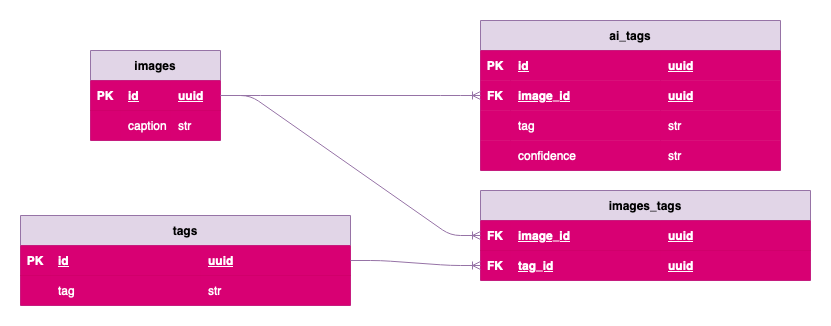

The diagram above was exported from draw.io. Its source (the exported page's mxGraphModel, read from the mxfile embedded in the PNG):
<mxGraphModel dx="2893" dy="1138" grid="1" gridSize="10" guides="1" tooltips="1" connect="1" arrows="1" fold="1" page="1" pageScale="1" pageWidth="827" pageHeight="1169" math="0" shadow="0">
  <root>
    <mxCell id="0" />
    <mxCell id="1" parent="0" />
    <mxCell id="y4PhAGPfT2sHdXPhJQxl-1" value="images" style="shape=table;startSize=30;container=1;collapsible=1;childLayout=tableLayout;fixedRows=1;rowLines=0;fontStyle=1;align=center;resizeLast=1;fillColor=#e1d5e7;strokeColor=#9673a6;" parent="1" vertex="1">
      <mxGeometry x="60" y="70" width="130" height="90" as="geometry" />
    </mxCell>
    <mxCell id="y4PhAGPfT2sHdXPhJQxl-2" value="" style="shape=partialRectangle;collapsible=0;dropTarget=0;pointerEvents=0;fillColor=#d80073;top=0;left=0;bottom=1;right=0;points=[[0,0.5],[1,0.5]];portConstraint=eastwest;strokeColor=#A50040;fontColor=#ffffff;" parent="y4PhAGPfT2sHdXPhJQxl-1" vertex="1">
      <mxGeometry y="30" width="130" height="30" as="geometry" />
    </mxCell>
    <mxCell id="y4PhAGPfT2sHdXPhJQxl-3" value="PK" style="shape=partialRectangle;connectable=0;fillColor=#d80073;top=0;left=0;bottom=0;right=0;fontStyle=1;overflow=hidden;strokeColor=#A50040;fontColor=#ffffff;" parent="y4PhAGPfT2sHdXPhJQxl-2" vertex="1">
      <mxGeometry width="30" height="30" as="geometry" />
    </mxCell>
    <mxCell id="y4PhAGPfT2sHdXPhJQxl-4" value="id" style="shape=partialRectangle;connectable=0;fillColor=#d80073;top=0;left=0;bottom=0;right=0;align=left;spacingLeft=6;fontStyle=5;overflow=hidden;strokeColor=#A50040;fontColor=#ffffff;" parent="y4PhAGPfT2sHdXPhJQxl-2" vertex="1">
      <mxGeometry x="30" width="50" height="30" as="geometry" />
    </mxCell>
    <mxCell id="y4PhAGPfT2sHdXPhJQxl-5" value="uuid" style="shape=partialRectangle;connectable=0;fillColor=#d80073;top=0;left=0;bottom=0;right=0;align=left;spacingLeft=6;fontStyle=5;overflow=hidden;strokeColor=#A50040;fontColor=#ffffff;" parent="y4PhAGPfT2sHdXPhJQxl-2" vertex="1">
      <mxGeometry x="80" width="50" height="30" as="geometry" />
    </mxCell>
    <mxCell id="y4PhAGPfT2sHdXPhJQxl-6" value="" style="shape=partialRectangle;collapsible=0;dropTarget=0;pointerEvents=0;fillColor=#d80073;top=0;left=0;bottom=0;right=0;points=[[0,0.5],[1,0.5]];portConstraint=eastwest;strokeColor=#A50040;fontColor=#ffffff;" parent="y4PhAGPfT2sHdXPhJQxl-1" vertex="1">
      <mxGeometry y="60" width="130" height="30" as="geometry" />
    </mxCell>
    <mxCell id="y4PhAGPfT2sHdXPhJQxl-7" value="" style="shape=partialRectangle;connectable=0;fillColor=#d80073;top=0;left=0;bottom=0;right=0;editable=1;overflow=hidden;strokeColor=#A50040;fontColor=#ffffff;" parent="y4PhAGPfT2sHdXPhJQxl-6" vertex="1">
      <mxGeometry width="30" height="30" as="geometry" />
    </mxCell>
    <mxCell id="y4PhAGPfT2sHdXPhJQxl-8" value="caption" style="shape=partialRectangle;connectable=0;fillColor=#d80073;top=0;left=0;bottom=0;right=0;align=left;spacingLeft=6;overflow=hidden;strokeColor=#A50040;fontColor=#ffffff;" parent="y4PhAGPfT2sHdXPhJQxl-6" vertex="1">
      <mxGeometry x="30" width="50" height="30" as="geometry" />
    </mxCell>
    <mxCell id="y4PhAGPfT2sHdXPhJQxl-9" value="str" style="shape=partialRectangle;connectable=0;fillColor=#d80073;top=0;left=0;bottom=0;right=0;align=left;spacingLeft=6;overflow=hidden;strokeColor=#A50040;fontColor=#ffffff;" parent="y4PhAGPfT2sHdXPhJQxl-6" vertex="1">
      <mxGeometry x="80" width="50" height="30" as="geometry" />
    </mxCell>
    <mxCell id="y4PhAGPfT2sHdXPhJQxl-10" value="images_tags" style="shape=table;startSize=30;container=1;collapsible=1;childLayout=tableLayout;fixedRows=1;rowLines=0;fontStyle=1;align=center;resizeLast=1;fillColor=#e1d5e7;strokeColor=#9673a6;" parent="1" vertex="1">
      <mxGeometry x="450" y="210" width="330" height="90" as="geometry">
        <mxRectangle x="450" y="210" width="110" height="30" as="alternateBounds" />
      </mxGeometry>
    </mxCell>
    <mxCell id="y4PhAGPfT2sHdXPhJQxl-11" value="" style="shape=partialRectangle;collapsible=0;dropTarget=0;pointerEvents=0;fillColor=#d80073;top=0;left=0;bottom=1;right=0;points=[[0,0.5],[1,0.5]];portConstraint=eastwest;strokeColor=#A50040;fontColor=#ffffff;" parent="y4PhAGPfT2sHdXPhJQxl-10" vertex="1">
      <mxGeometry y="30" width="330" height="30" as="geometry" />
    </mxCell>
    <mxCell id="y4PhAGPfT2sHdXPhJQxl-12" value="FK" style="shape=partialRectangle;connectable=0;fillColor=#d80073;top=0;left=0;bottom=0;right=0;fontStyle=1;overflow=hidden;strokeColor=#A50040;fontColor=#ffffff;" parent="y4PhAGPfT2sHdXPhJQxl-11" vertex="1">
      <mxGeometry width="30" height="30" as="geometry" />
    </mxCell>
    <mxCell id="y4PhAGPfT2sHdXPhJQxl-13" value="image_id" style="shape=partialRectangle;connectable=0;fillColor=#d80073;top=0;left=0;bottom=0;right=0;align=left;spacingLeft=6;fontStyle=5;overflow=hidden;strokeColor=#A50040;fontColor=#ffffff;" parent="y4PhAGPfT2sHdXPhJQxl-11" vertex="1">
      <mxGeometry x="30" width="150" height="30" as="geometry" />
    </mxCell>
    <mxCell id="y4PhAGPfT2sHdXPhJQxl-14" value="uuid" style="shape=partialRectangle;connectable=0;fillColor=#d80073;top=0;left=0;bottom=0;right=0;align=left;spacingLeft=6;fontStyle=5;overflow=hidden;strokeColor=#A50040;fontColor=#ffffff;" parent="y4PhAGPfT2sHdXPhJQxl-11" vertex="1">
      <mxGeometry x="180" width="150" height="30" as="geometry" />
    </mxCell>
    <mxCell id="y4PhAGPfT2sHdXPhJQxl-15" value="" style="shape=partialRectangle;collapsible=0;dropTarget=0;pointerEvents=0;fillColor=#d80073;top=0;left=0;bottom=0;right=0;points=[[0,0.5],[1,0.5]];portConstraint=eastwest;strokeColor=#A50040;fontColor=#ffffff;" parent="y4PhAGPfT2sHdXPhJQxl-10" vertex="1">
      <mxGeometry y="60" width="330" height="30" as="geometry" />
    </mxCell>
    <mxCell id="y4PhAGPfT2sHdXPhJQxl-16" value="FK" style="shape=partialRectangle;connectable=0;fillColor=#d80073;top=0;left=0;bottom=0;right=0;editable=1;overflow=hidden;fontStyle=1;strokeColor=#A50040;fontColor=#ffffff;" parent="y4PhAGPfT2sHdXPhJQxl-15" vertex="1">
      <mxGeometry width="30" height="30" as="geometry" />
    </mxCell>
    <mxCell id="y4PhAGPfT2sHdXPhJQxl-17" value="tag_id" style="shape=partialRectangle;connectable=0;fillColor=#d80073;top=0;left=0;bottom=0;right=0;align=left;spacingLeft=6;overflow=hidden;fontStyle=5;strokeColor=#A50040;fontColor=#ffffff;" parent="y4PhAGPfT2sHdXPhJQxl-15" vertex="1">
      <mxGeometry x="30" width="150" height="30" as="geometry" />
    </mxCell>
    <mxCell id="y4PhAGPfT2sHdXPhJQxl-18" value="uuid" style="shape=partialRectangle;connectable=0;fillColor=#d80073;top=0;left=0;bottom=0;right=0;align=left;spacingLeft=6;overflow=hidden;fontStyle=5;strokeColor=#A50040;fontColor=#ffffff;" parent="y4PhAGPfT2sHdXPhJQxl-15" vertex="1">
      <mxGeometry x="180" width="150" height="30" as="geometry" />
    </mxCell>
    <mxCell id="y4PhAGPfT2sHdXPhJQxl-19" value="" style="edgeStyle=entityRelationEdgeStyle;fontSize=12;html=1;endArrow=ERoneToMany;exitX=1;exitY=0.5;exitDx=0;exitDy=0;entryX=0;entryY=0.5;entryDx=0;entryDy=0;fillColor=#e1d5e7;strokeColor=#9673a6;" parent="1" source="y4PhAGPfT2sHdXPhJQxl-1" target="y4PhAGPfT2sHdXPhJQxl-11" edge="1">
      <mxGeometry width="100" height="100" relative="1" as="geometry">
        <mxPoint x="360" y="440" as="sourcePoint" />
        <mxPoint x="460" y="340" as="targetPoint" />
      </mxGeometry>
    </mxCell>
    <mxCell id="y4PhAGPfT2sHdXPhJQxl-20" value="tags" style="shape=table;startSize=30;container=1;collapsible=1;childLayout=tableLayout;fixedRows=1;rowLines=0;fontStyle=1;align=center;resizeLast=1;fillColor=#e1d5e7;strokeColor=#9673a6;" parent="1" vertex="1">
      <mxGeometry x="-10" y="235" width="330" height="90" as="geometry" />
    </mxCell>
    <mxCell id="y4PhAGPfT2sHdXPhJQxl-21" value="" style="shape=partialRectangle;collapsible=0;dropTarget=0;pointerEvents=0;fillColor=#d80073;top=0;left=0;bottom=1;right=0;points=[[0,0.5],[1,0.5]];portConstraint=eastwest;strokeColor=#A50040;fontColor=#ffffff;" parent="y4PhAGPfT2sHdXPhJQxl-20" vertex="1">
      <mxGeometry y="30" width="330" height="30" as="geometry" />
    </mxCell>
    <mxCell id="y4PhAGPfT2sHdXPhJQxl-22" value="PK" style="shape=partialRectangle;connectable=0;fillColor=#d80073;top=0;left=0;bottom=0;right=0;fontStyle=1;overflow=hidden;strokeColor=#A50040;fontColor=#ffffff;" parent="y4PhAGPfT2sHdXPhJQxl-21" vertex="1">
      <mxGeometry width="30" height="30" as="geometry" />
    </mxCell>
    <mxCell id="y4PhAGPfT2sHdXPhJQxl-23" value="id" style="shape=partialRectangle;connectable=0;fillColor=#d80073;top=0;left=0;bottom=0;right=0;align=left;spacingLeft=6;fontStyle=5;overflow=hidden;strokeColor=#A50040;fontColor=#ffffff;" parent="y4PhAGPfT2sHdXPhJQxl-21" vertex="1">
      <mxGeometry x="30" width="150" height="30" as="geometry" />
    </mxCell>
    <mxCell id="y4PhAGPfT2sHdXPhJQxl-24" value="uuid" style="shape=partialRectangle;connectable=0;fillColor=#d80073;top=0;left=0;bottom=0;right=0;align=left;spacingLeft=6;fontStyle=5;overflow=hidden;strokeColor=#A50040;fontColor=#ffffff;" parent="y4PhAGPfT2sHdXPhJQxl-21" vertex="1">
      <mxGeometry x="180" width="150" height="30" as="geometry" />
    </mxCell>
    <mxCell id="y4PhAGPfT2sHdXPhJQxl-25" value="" style="shape=partialRectangle;collapsible=0;dropTarget=0;pointerEvents=0;fillColor=#d80073;top=0;left=0;bottom=0;right=0;points=[[0,0.5],[1,0.5]];portConstraint=eastwest;strokeColor=#A50040;fontColor=#ffffff;" parent="y4PhAGPfT2sHdXPhJQxl-20" vertex="1">
      <mxGeometry y="60" width="330" height="30" as="geometry" />
    </mxCell>
    <mxCell id="y4PhAGPfT2sHdXPhJQxl-26" value="" style="shape=partialRectangle;connectable=0;fillColor=#d80073;top=0;left=0;bottom=0;right=0;editable=1;overflow=hidden;strokeColor=#A50040;fontColor=#ffffff;" parent="y4PhAGPfT2sHdXPhJQxl-25" vertex="1">
      <mxGeometry width="30" height="30" as="geometry" />
    </mxCell>
    <mxCell id="y4PhAGPfT2sHdXPhJQxl-27" value="tag" style="shape=partialRectangle;connectable=0;fillColor=#d80073;top=0;left=0;bottom=0;right=0;align=left;spacingLeft=6;overflow=hidden;strokeColor=#A50040;fontColor=#ffffff;" parent="y4PhAGPfT2sHdXPhJQxl-25" vertex="1">
      <mxGeometry x="30" width="150" height="30" as="geometry" />
    </mxCell>
    <mxCell id="y4PhAGPfT2sHdXPhJQxl-28" value="str" style="shape=partialRectangle;connectable=0;fillColor=#d80073;top=0;left=0;bottom=0;right=0;align=left;spacingLeft=6;overflow=hidden;strokeColor=#A50040;fontColor=#ffffff;" parent="y4PhAGPfT2sHdXPhJQxl-25" vertex="1">
      <mxGeometry x="180" width="150" height="30" as="geometry" />
    </mxCell>
    <mxCell id="y4PhAGPfT2sHdXPhJQxl-29" value="" style="edgeStyle=entityRelationEdgeStyle;fontSize=12;html=1;endArrow=ERoneToMany;exitX=1;exitY=0.5;exitDx=0;exitDy=0;entryX=0;entryY=0.5;entryDx=0;entryDy=0;fillColor=#e1d5e7;strokeColor=#9673a6;" parent="1" source="y4PhAGPfT2sHdXPhJQxl-20" target="y4PhAGPfT2sHdXPhJQxl-15" edge="1">
      <mxGeometry width="100" height="100" relative="1" as="geometry">
        <mxPoint x="360" y="440" as="sourcePoint" />
        <mxPoint x="460" y="340" as="targetPoint" />
      </mxGeometry>
    </mxCell>
    <mxCell id="y4PhAGPfT2sHdXPhJQxl-30" value="ai_tags" style="shape=table;startSize=30;container=1;collapsible=1;childLayout=tableLayout;fixedRows=1;rowLines=0;fontStyle=1;align=center;resizeLast=1;fillColor=#e1d5e7;strokeColor=#9673a6;" parent="1" vertex="1">
      <mxGeometry x="450" y="40" width="300" height="150" as="geometry">
        <mxRectangle x="450" y="40" width="70" height="30" as="alternateBounds" />
      </mxGeometry>
    </mxCell>
    <mxCell id="y4PhAGPfT2sHdXPhJQxl-31" value="" style="shape=partialRectangle;collapsible=0;dropTarget=0;pointerEvents=0;fillColor=#d80073;top=0;left=0;bottom=0;right=0;points=[[0,0.5],[1,0.5]];portConstraint=eastwest;strokeColor=#A50040;fontColor=#ffffff;" parent="y4PhAGPfT2sHdXPhJQxl-30" vertex="1">
      <mxGeometry y="30" width="300" height="30" as="geometry" />
    </mxCell>
    <mxCell id="y4PhAGPfT2sHdXPhJQxl-32" value="PK" style="shape=partialRectangle;connectable=0;fillColor=#d80073;top=0;left=0;bottom=0;right=0;fontStyle=1;overflow=hidden;strokeColor=#A50040;fontColor=#ffffff;" parent="y4PhAGPfT2sHdXPhJQxl-31" vertex="1">
      <mxGeometry width="30" height="30" as="geometry" />
    </mxCell>
    <mxCell id="y4PhAGPfT2sHdXPhJQxl-33" value="id" style="shape=partialRectangle;connectable=0;fillColor=#d80073;top=0;left=0;bottom=0;right=0;align=left;spacingLeft=6;fontStyle=5;overflow=hidden;strokeColor=#A50040;fontColor=#ffffff;" parent="y4PhAGPfT2sHdXPhJQxl-31" vertex="1">
      <mxGeometry x="30" width="150" height="30" as="geometry" />
    </mxCell>
    <mxCell id="y4PhAGPfT2sHdXPhJQxl-34" value="uuid" style="shape=partialRectangle;connectable=0;fillColor=#d80073;top=0;left=0;bottom=0;right=0;align=left;spacingLeft=6;fontStyle=5;overflow=hidden;strokeColor=#A50040;fontColor=#ffffff;" parent="y4PhAGPfT2sHdXPhJQxl-31" vertex="1">
      <mxGeometry x="180" width="120" height="30" as="geometry" />
    </mxCell>
    <mxCell id="y4PhAGPfT2sHdXPhJQxl-35" value="" style="shape=partialRectangle;collapsible=0;dropTarget=0;pointerEvents=0;fillColor=#d80073;top=0;left=0;bottom=0;right=0;points=[[0,0.5],[1,0.5]];portConstraint=eastwest;strokeColor=#A50040;fontColor=#ffffff;" parent="y4PhAGPfT2sHdXPhJQxl-30" vertex="1">
      <mxGeometry y="60" width="300" height="30" as="geometry" />
    </mxCell>
    <mxCell id="y4PhAGPfT2sHdXPhJQxl-36" value="FK" style="shape=partialRectangle;connectable=0;fillColor=#d80073;top=0;left=0;bottom=0;right=0;editable=1;overflow=hidden;fontStyle=1;align=center;strokeColor=#A50040;fontColor=#ffffff;" parent="y4PhAGPfT2sHdXPhJQxl-35" vertex="1">
      <mxGeometry width="30" height="30" as="geometry" />
    </mxCell>
    <mxCell id="y4PhAGPfT2sHdXPhJQxl-37" value="image_id" style="shape=partialRectangle;connectable=0;fillColor=#d80073;top=0;left=0;bottom=0;right=0;align=left;spacingLeft=6;overflow=hidden;fontStyle=5;strokeColor=#A50040;fontColor=#ffffff;" parent="y4PhAGPfT2sHdXPhJQxl-35" vertex="1">
      <mxGeometry x="30" width="150" height="30" as="geometry" />
    </mxCell>
    <mxCell id="y4PhAGPfT2sHdXPhJQxl-38" value="uuid" style="shape=partialRectangle;connectable=0;fillColor=#d80073;top=0;left=0;bottom=0;right=0;align=left;spacingLeft=6;overflow=hidden;fontStyle=5;strokeColor=#A50040;fontColor=#ffffff;" parent="y4PhAGPfT2sHdXPhJQxl-35" vertex="1">
      <mxGeometry x="180" width="120" height="30" as="geometry" />
    </mxCell>
    <mxCell id="y4PhAGPfT2sHdXPhJQxl-39" style="shape=partialRectangle;collapsible=0;dropTarget=0;pointerEvents=0;fillColor=#d80073;top=0;left=0;bottom=0;right=0;points=[[0,0.5],[1,0.5]];portConstraint=eastwest;strokeColor=#A50040;fontColor=#ffffff;" parent="y4PhAGPfT2sHdXPhJQxl-30" vertex="1">
      <mxGeometry y="90" width="300" height="30" as="geometry" />
    </mxCell>
    <mxCell id="y4PhAGPfT2sHdXPhJQxl-40" style="shape=partialRectangle;connectable=0;fillColor=#d80073;top=0;left=0;bottom=0;right=0;editable=1;overflow=hidden;strokeColor=#A50040;fontColor=#ffffff;" parent="y4PhAGPfT2sHdXPhJQxl-39" vertex="1">
      <mxGeometry width="30" height="30" as="geometry" />
    </mxCell>
    <mxCell id="y4PhAGPfT2sHdXPhJQxl-41" value="tag" style="shape=partialRectangle;connectable=0;fillColor=#d80073;top=0;left=0;bottom=0;right=0;align=left;spacingLeft=6;overflow=hidden;strokeColor=#A50040;fontColor=#ffffff;" parent="y4PhAGPfT2sHdXPhJQxl-39" vertex="1">
      <mxGeometry x="30" width="150" height="30" as="geometry" />
    </mxCell>
    <mxCell id="y4PhAGPfT2sHdXPhJQxl-42" value="str" style="shape=partialRectangle;connectable=0;fillColor=#d80073;top=0;left=0;bottom=0;right=0;align=left;spacingLeft=6;overflow=hidden;strokeColor=#A50040;fontColor=#ffffff;" parent="y4PhAGPfT2sHdXPhJQxl-39" vertex="1">
      <mxGeometry x="180" width="120" height="30" as="geometry" />
    </mxCell>
    <mxCell id="y4PhAGPfT2sHdXPhJQxl-44" style="shape=partialRectangle;collapsible=0;dropTarget=0;pointerEvents=0;fillColor=#d80073;top=0;left=0;bottom=0;right=0;points=[[0,0.5],[1,0.5]];portConstraint=eastwest;strokeColor=#A50040;fontColor=#ffffff;" parent="y4PhAGPfT2sHdXPhJQxl-30" vertex="1">
      <mxGeometry y="120" width="300" height="30" as="geometry" />
    </mxCell>
    <mxCell id="y4PhAGPfT2sHdXPhJQxl-45" style="shape=partialRectangle;connectable=0;fillColor=#d80073;top=0;left=0;bottom=0;right=0;editable=1;overflow=hidden;strokeColor=#A50040;fontColor=#ffffff;" parent="y4PhAGPfT2sHdXPhJQxl-44" vertex="1">
      <mxGeometry width="30" height="30" as="geometry" />
    </mxCell>
    <mxCell id="y4PhAGPfT2sHdXPhJQxl-46" value="confidence" style="shape=partialRectangle;connectable=0;fillColor=#d80073;top=0;left=0;bottom=0;right=0;align=left;spacingLeft=6;overflow=hidden;strokeColor=#A50040;fontColor=#ffffff;" parent="y4PhAGPfT2sHdXPhJQxl-44" vertex="1">
      <mxGeometry x="30" width="150" height="30" as="geometry" />
    </mxCell>
    <mxCell id="y4PhAGPfT2sHdXPhJQxl-47" value="str" style="shape=partialRectangle;connectable=0;fillColor=#d80073;top=0;left=0;bottom=0;right=0;align=left;spacingLeft=6;overflow=hidden;strokeColor=#A50040;fontColor=#ffffff;" parent="y4PhAGPfT2sHdXPhJQxl-44" vertex="1">
      <mxGeometry x="180" width="120" height="30" as="geometry" />
    </mxCell>
    <mxCell id="y4PhAGPfT2sHdXPhJQxl-43" value="" style="edgeStyle=entityRelationEdgeStyle;fontSize=12;html=1;endArrow=ERoneToMany;exitX=1;exitY=0.5;exitDx=0;exitDy=0;entryX=0;entryY=0.5;entryDx=0;entryDy=0;fillColor=#e1d5e7;strokeColor=#9673a6;" parent="1" source="y4PhAGPfT2sHdXPhJQxl-2" target="y4PhAGPfT2sHdXPhJQxl-35" edge="1">
      <mxGeometry width="100" height="100" relative="1" as="geometry">
        <mxPoint x="360" y="340" as="sourcePoint" />
        <mxPoint x="460" y="240" as="targetPoint" />
      </mxGeometry>
    </mxCell>
  </root>
</mxGraphModel>